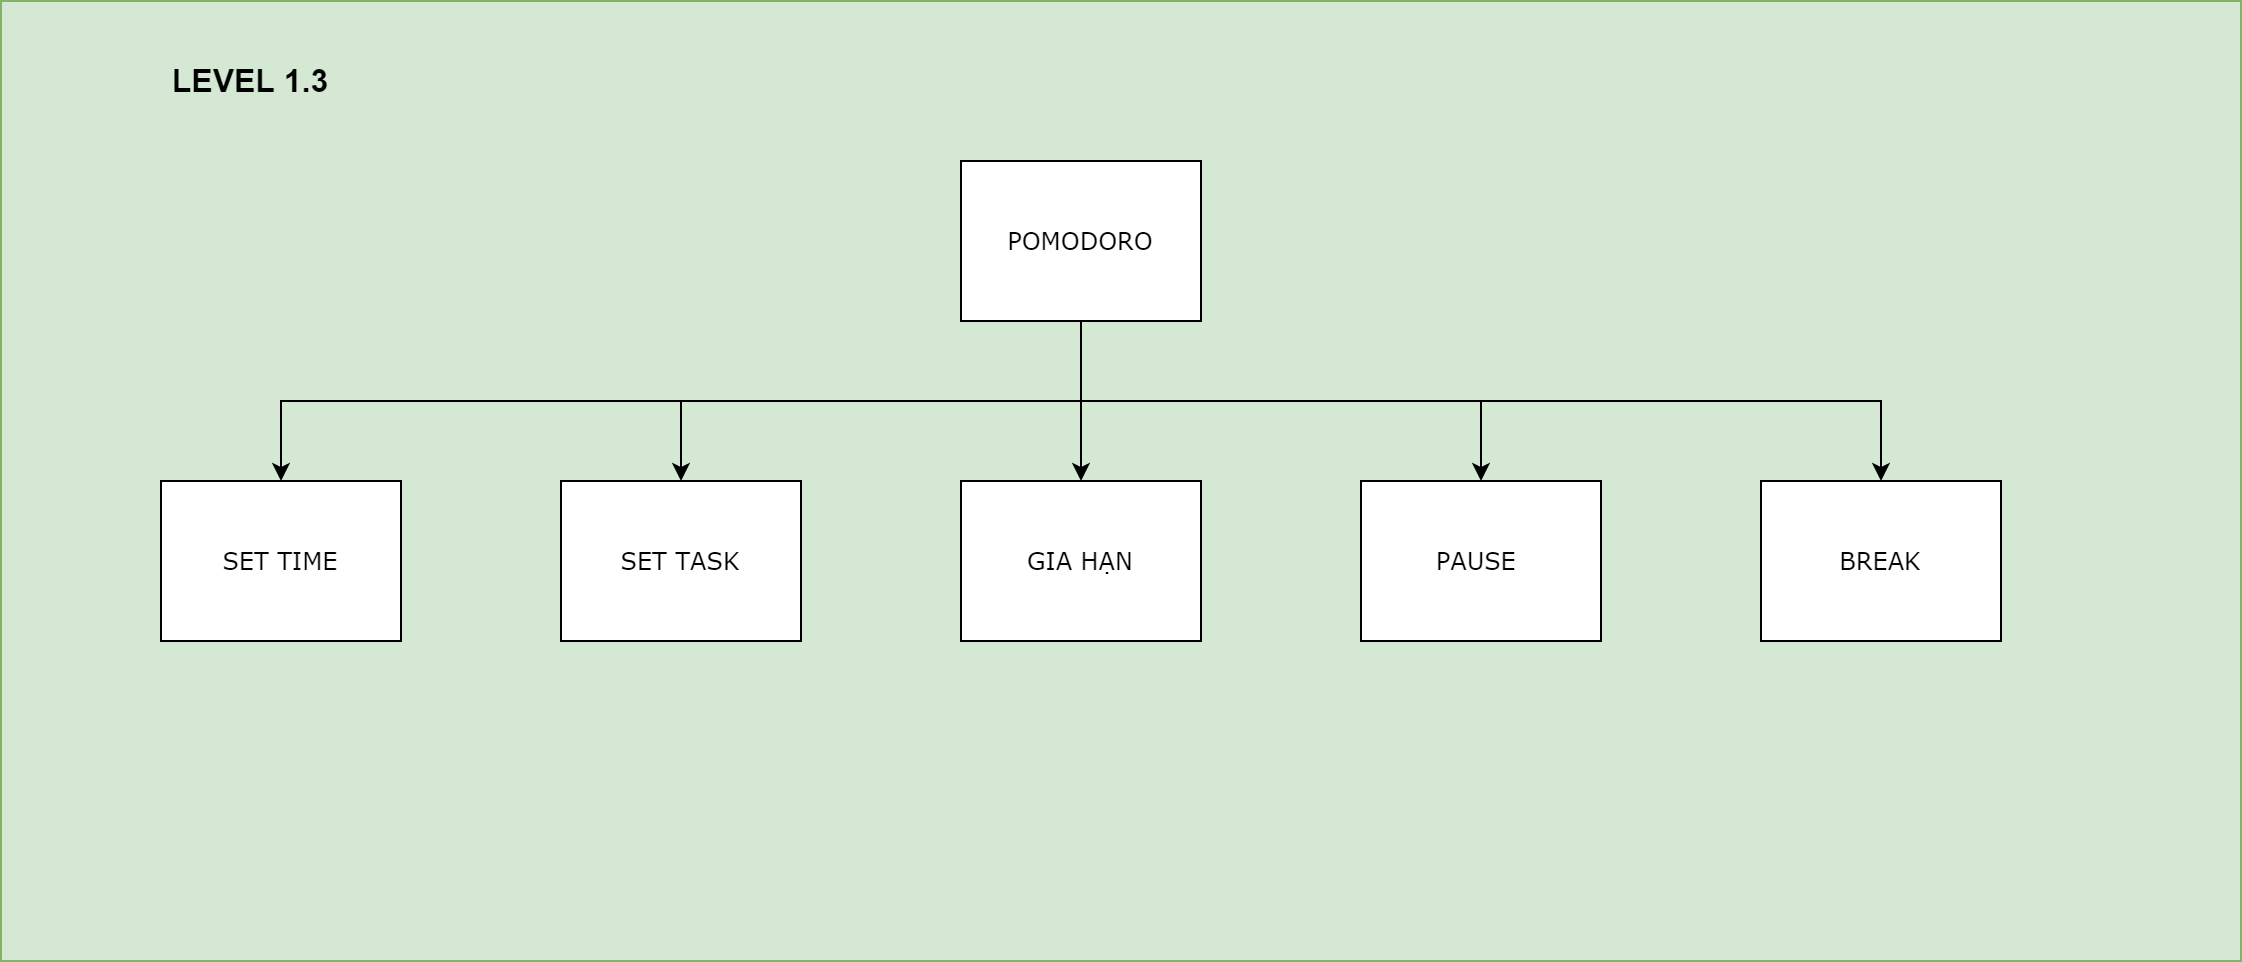

The diagram above was exported from draw.io. Its source (the exported page's mxGraphModel, read from the mxfile embedded in the PNG):
<mxGraphModel dx="-1340" dy="582" grid="1" gridSize="10" guides="1" tooltips="1" connect="1" arrows="1" fold="1" page="1" pageScale="1" pageWidth="850" pageHeight="1100" math="0" shadow="0">
  <root>
    <mxCell id="0" />
    <mxCell id="1" parent="0" />
    <mxCell id="PKusH_Q-euZtaFJWXkb5-113" value="" style="rounded=0;whiteSpace=wrap;html=1;fontFamily=Verdana;fillColor=#d5e8d4;strokeColor=#82b366;" vertex="1" parent="1">
      <mxGeometry x="3320" y="240" width="1120" height="480" as="geometry" />
    </mxCell>
    <mxCell id="PKusH_Q-euZtaFJWXkb5-114" style="edgeStyle=orthogonalEdgeStyle;rounded=0;orthogonalLoop=1;jettySize=auto;html=1;exitX=0.5;exitY=1;exitDx=0;exitDy=0;fontFamily=Verdana;" edge="1" parent="1" source="PKusH_Q-euZtaFJWXkb5-119" target="PKusH_Q-euZtaFJWXkb5-120">
      <mxGeometry relative="1" as="geometry" />
    </mxCell>
    <mxCell id="PKusH_Q-euZtaFJWXkb5-115" style="edgeStyle=orthogonalEdgeStyle;rounded=0;orthogonalLoop=1;jettySize=auto;html=1;exitX=0.5;exitY=1;exitDx=0;exitDy=0;fontFamily=Verdana;" edge="1" parent="1" source="PKusH_Q-euZtaFJWXkb5-119" target="PKusH_Q-euZtaFJWXkb5-121">
      <mxGeometry relative="1" as="geometry" />
    </mxCell>
    <mxCell id="PKusH_Q-euZtaFJWXkb5-116" style="edgeStyle=orthogonalEdgeStyle;rounded=0;orthogonalLoop=1;jettySize=auto;html=1;exitX=0.5;exitY=1;exitDx=0;exitDy=0;fontFamily=Verdana;" edge="1" parent="1" source="PKusH_Q-euZtaFJWXkb5-119" target="PKusH_Q-euZtaFJWXkb5-122">
      <mxGeometry relative="1" as="geometry" />
    </mxCell>
    <mxCell id="PKusH_Q-euZtaFJWXkb5-117" style="edgeStyle=orthogonalEdgeStyle;rounded=0;orthogonalLoop=1;jettySize=auto;html=1;exitX=0.5;exitY=1;exitDx=0;exitDy=0;fontFamily=Verdana;" edge="1" parent="1" source="PKusH_Q-euZtaFJWXkb5-119" target="PKusH_Q-euZtaFJWXkb5-123">
      <mxGeometry relative="1" as="geometry" />
    </mxCell>
    <mxCell id="PKusH_Q-euZtaFJWXkb5-118" style="edgeStyle=orthogonalEdgeStyle;rounded=0;orthogonalLoop=1;jettySize=auto;html=1;exitX=0.5;exitY=1;exitDx=0;exitDy=0;fontFamily=Verdana;" edge="1" parent="1" source="PKusH_Q-euZtaFJWXkb5-119" target="PKusH_Q-euZtaFJWXkb5-124">
      <mxGeometry relative="1" as="geometry" />
    </mxCell>
    <mxCell id="PKusH_Q-euZtaFJWXkb5-119" value="POMODORO" style="rounded=0;whiteSpace=wrap;html=1;fontFamily=Verdana;" vertex="1" parent="1">
      <mxGeometry x="3800" y="320" width="120" height="80" as="geometry" />
    </mxCell>
    <mxCell id="PKusH_Q-euZtaFJWXkb5-120" value="SET TIME" style="rounded=0;whiteSpace=wrap;html=1;fontFamily=Verdana;" vertex="1" parent="1">
      <mxGeometry x="3400" y="480" width="120" height="80" as="geometry" />
    </mxCell>
    <mxCell id="PKusH_Q-euZtaFJWXkb5-121" value="SET TASK" style="rounded=0;whiteSpace=wrap;html=1;fontFamily=Verdana;" vertex="1" parent="1">
      <mxGeometry x="3600" y="480" width="120" height="80" as="geometry" />
    </mxCell>
    <mxCell id="PKusH_Q-euZtaFJWXkb5-122" value="GIA HẠN" style="rounded=0;whiteSpace=wrap;html=1;fontFamily=Verdana;" vertex="1" parent="1">
      <mxGeometry x="3800" y="480" width="120" height="80" as="geometry" />
    </mxCell>
    <mxCell id="PKusH_Q-euZtaFJWXkb5-123" value="PAUSE&amp;nbsp;" style="rounded=0;whiteSpace=wrap;html=1;fontFamily=Verdana;" vertex="1" parent="1">
      <mxGeometry x="4000" y="480" width="120" height="80" as="geometry" />
    </mxCell>
    <mxCell id="PKusH_Q-euZtaFJWXkb5-124" value="BREAK" style="rounded=0;whiteSpace=wrap;html=1;fontFamily=Verdana;" vertex="1" parent="1">
      <mxGeometry x="4200" y="480" width="120" height="80" as="geometry" />
    </mxCell>
    <mxCell id="PKusH_Q-euZtaFJWXkb5-125" value="&lt;font style=&quot;font-size: 16px&quot;&gt;&lt;b&gt;LEVEL 1.3&lt;/b&gt;&lt;/font&gt;" style="text;html=1;strokeColor=none;fillColor=none;align=center;verticalAlign=middle;whiteSpace=wrap;rounded=0;" vertex="1" parent="1">
      <mxGeometry x="3390" y="270" width="110" height="20" as="geometry" />
    </mxCell>
  </root>
</mxGraphModel>